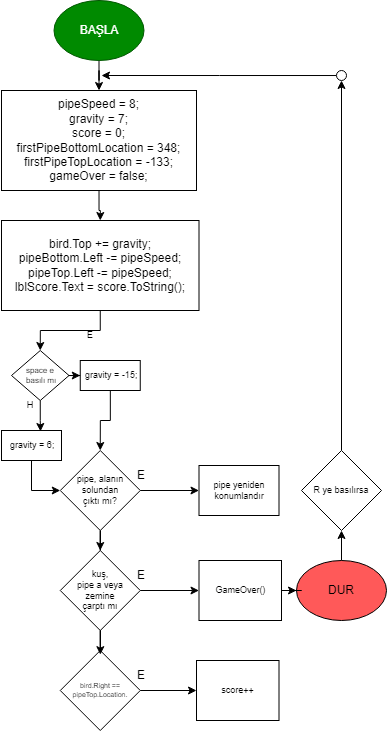

The diagram above was exported from draw.io. Its source (the exported page's mxGraphModel, read from the mxfile embedded in the PNG):
<mxGraphModel dx="906" dy="568" grid="1" gridSize="10" guides="1" tooltips="1" connect="1" arrows="1" fold="1" page="1" pageScale="1" pageWidth="827" pageHeight="1169" background="#FFFFFF" math="0" shadow="0">
  <root>
    <mxCell id="0" />
    <mxCell id="1" parent="0" />
    <mxCell id="5fDDOQUIspGQVliV0_MQ-5" style="edgeStyle=orthogonalEdgeStyle;rounded=0;orthogonalLoop=1;jettySize=auto;html=1;" edge="1" parent="1" source="5fDDOQUIspGQVliV0_MQ-1" target="5fDDOQUIspGQVliV0_MQ-3">
      <mxGeometry relative="1" as="geometry" />
    </mxCell>
    <mxCell id="5fDDOQUIspGQVliV0_MQ-1" value="BAŞLA" style="ellipse;whiteSpace=wrap;html=1;fillColor=#008a00;fontColor=#ffffff;strokeColor=#005700;" vertex="1" parent="1">
      <mxGeometry x="92.5" y="30" width="90" height="60" as="geometry" />
    </mxCell>
    <mxCell id="5fDDOQUIspGQVliV0_MQ-45" style="edgeStyle=orthogonalEdgeStyle;rounded=0;orthogonalLoop=1;jettySize=auto;html=1;" edge="1" parent="1" source="5fDDOQUIspGQVliV0_MQ-2" target="5fDDOQUIspGQVliV0_MQ-25">
      <mxGeometry relative="1" as="geometry" />
    </mxCell>
    <mxCell id="5fDDOQUIspGQVliV0_MQ-2" value="DUR" style="ellipse;whiteSpace=wrap;html=1;fillColor=#FF5959;" vertex="1" parent="1">
      <mxGeometry x="335" y="590" width="90" height="60" as="geometry" />
    </mxCell>
    <mxCell id="5fDDOQUIspGQVliV0_MQ-7" style="edgeStyle=orthogonalEdgeStyle;rounded=0;orthogonalLoop=1;jettySize=auto;html=1;entryX=0.5;entryY=0;entryDx=0;entryDy=0;" edge="1" parent="1" source="5fDDOQUIspGQVliV0_MQ-3" target="5fDDOQUIspGQVliV0_MQ-4">
      <mxGeometry relative="1" as="geometry" />
    </mxCell>
    <mxCell id="5fDDOQUIspGQVliV0_MQ-3" value="&lt;div&gt;pipeSpeed = 8;&lt;/div&gt;&lt;div&gt;gravity = 7;&lt;/div&gt;&lt;div&gt;score = 0;&lt;/div&gt;&lt;div&gt;firstPipeBottomLocation = 348;&lt;/div&gt;&lt;div&gt;firstPipeTopLocation = -133;&lt;/div&gt;&lt;div&gt;gameOver = false;&lt;/div&gt;" style="rounded=0;whiteSpace=wrap;html=1;align=center;" vertex="1" parent="1">
      <mxGeometry x="40" y="120" width="195" height="100" as="geometry" />
    </mxCell>
    <mxCell id="5fDDOQUIspGQVliV0_MQ-38" style="edgeStyle=orthogonalEdgeStyle;rounded=0;orthogonalLoop=1;jettySize=auto;html=1;entryX=0.5;entryY=0;entryDx=0;entryDy=0;" edge="1" parent="1" source="5fDDOQUIspGQVliV0_MQ-4" target="5fDDOQUIspGQVliV0_MQ-35">
      <mxGeometry relative="1" as="geometry" />
    </mxCell>
    <mxCell id="5fDDOQUIspGQVliV0_MQ-4" value="&lt;div&gt;bird.Top += gravity;&lt;/div&gt;&lt;div&gt;pipeBottom.Left -= pipeSpeed;&lt;/div&gt;&lt;div&gt;pipeTop.Left -= pipeSpeed;&lt;/div&gt;&lt;div&gt;lblScore.Text = score.ToString();&lt;/div&gt;" style="rounded=0;whiteSpace=wrap;html=1;" vertex="1" parent="1">
      <mxGeometry x="40" y="250" width="197.5" height="90" as="geometry" />
    </mxCell>
    <mxCell id="5fDDOQUIspGQVliV0_MQ-11" style="edgeStyle=orthogonalEdgeStyle;rounded=0;orthogonalLoop=1;jettySize=auto;html=1;entryX=0.5;entryY=0;entryDx=0;entryDy=0;" edge="1" parent="1" source="5fDDOQUIspGQVliV0_MQ-8" target="5fDDOQUIspGQVliV0_MQ-10">
      <mxGeometry relative="1" as="geometry" />
    </mxCell>
    <mxCell id="5fDDOQUIspGQVliV0_MQ-13" value="" style="edgeStyle=orthogonalEdgeStyle;rounded=0;orthogonalLoop=1;jettySize=auto;html=1;" edge="1" parent="1" source="5fDDOQUIspGQVliV0_MQ-8" target="5fDDOQUIspGQVliV0_MQ-12">
      <mxGeometry relative="1" as="geometry" />
    </mxCell>
    <mxCell id="5fDDOQUIspGQVliV0_MQ-8" value="pipe, alanın solundan&lt;div&gt;çıktı mı?&lt;/div&gt;" style="rhombus;whiteSpace=wrap;html=1;fontSize=9;" vertex="1" parent="1">
      <mxGeometry x="98.75" y="480" width="80" height="80" as="geometry" />
    </mxCell>
    <mxCell id="5fDDOQUIspGQVliV0_MQ-15" value="" style="edgeStyle=orthogonalEdgeStyle;rounded=0;orthogonalLoop=1;jettySize=auto;html=1;" edge="1" parent="1" source="5fDDOQUIspGQVliV0_MQ-10" target="5fDDOQUIspGQVliV0_MQ-14">
      <mxGeometry relative="1" as="geometry" />
    </mxCell>
    <mxCell id="5fDDOQUIspGQVliV0_MQ-10" value="kuş,&lt;div&gt;pipe a veya&lt;/div&gt;&lt;div&gt;zemine&lt;div&gt;çarptı mı&lt;/div&gt;&lt;/div&gt;" style="rhombus;whiteSpace=wrap;html=1;fontSize=9;" vertex="1" parent="1">
      <mxGeometry x="98.75" y="580" width="80" height="80" as="geometry" />
    </mxCell>
    <mxCell id="5fDDOQUIspGQVliV0_MQ-12" value="pipe yeniden&lt;div&gt;konumlandır&lt;/div&gt;" style="whiteSpace=wrap;html=1;fontSize=9;" vertex="1" parent="1">
      <mxGeometry x="237.5" y="495" width="80" height="50" as="geometry" />
    </mxCell>
    <mxCell id="5fDDOQUIspGQVliV0_MQ-44" style="edgeStyle=orthogonalEdgeStyle;rounded=0;orthogonalLoop=1;jettySize=auto;html=1;entryX=0;entryY=0.5;entryDx=0;entryDy=0;" edge="1" parent="1" source="5fDDOQUIspGQVliV0_MQ-14" target="5fDDOQUIspGQVliV0_MQ-2">
      <mxGeometry relative="1" as="geometry" />
    </mxCell>
    <mxCell id="5fDDOQUIspGQVliV0_MQ-14" value="GameOver()" style="whiteSpace=wrap;html=1;fontSize=9;" vertex="1" parent="1">
      <mxGeometry x="237.5" y="590" width="82.5" height="60" as="geometry" />
    </mxCell>
    <mxCell id="5fDDOQUIspGQVliV0_MQ-19" style="edgeStyle=orthogonalEdgeStyle;rounded=0;orthogonalLoop=1;jettySize=auto;html=1;" edge="1" parent="1" source="5fDDOQUIspGQVliV0_MQ-16" target="5fDDOQUIspGQVliV0_MQ-18">
      <mxGeometry relative="1" as="geometry" />
    </mxCell>
    <mxCell id="5fDDOQUIspGQVliV0_MQ-16" value="bird.Right == pipeTop.Location." style="rhombus;whiteSpace=wrap;html=1;fontSize=7;" vertex="1" parent="1">
      <mxGeometry x="98.75" y="680" width="80" height="80" as="geometry" />
    </mxCell>
    <mxCell id="5fDDOQUIspGQVliV0_MQ-17" style="edgeStyle=orthogonalEdgeStyle;rounded=0;orthogonalLoop=1;jettySize=auto;html=1;entryX=0.501;entryY=0.052;entryDx=0;entryDy=0;entryPerimeter=0;" edge="1" parent="1" source="5fDDOQUIspGQVliV0_MQ-10" target="5fDDOQUIspGQVliV0_MQ-16">
      <mxGeometry relative="1" as="geometry" />
    </mxCell>
    <mxCell id="5fDDOQUIspGQVliV0_MQ-18" value="score++" style="whiteSpace=wrap;html=1;fontSize=9;" vertex="1" parent="1">
      <mxGeometry x="235" y="690" width="82.5" height="60" as="geometry" />
    </mxCell>
    <mxCell id="5fDDOQUIspGQVliV0_MQ-22" value="E" style="text;html=1;align=center;verticalAlign=middle;whiteSpace=wrap;rounded=0;" vertex="1" parent="1">
      <mxGeometry x="150" y="490" width="60" height="30" as="geometry" />
    </mxCell>
    <mxCell id="5fDDOQUIspGQVliV0_MQ-23" value="E" style="text;html=1;align=center;verticalAlign=middle;whiteSpace=wrap;rounded=0;" vertex="1" parent="1">
      <mxGeometry x="150" y="590" width="60" height="30" as="geometry" />
    </mxCell>
    <mxCell id="5fDDOQUIspGQVliV0_MQ-24" value="E" style="text;html=1;align=center;verticalAlign=middle;whiteSpace=wrap;rounded=0;" vertex="1" parent="1">
      <mxGeometry x="150" y="690" width="60" height="30" as="geometry" />
    </mxCell>
    <mxCell id="5fDDOQUIspGQVliV0_MQ-27" style="edgeStyle=orthogonalEdgeStyle;rounded=0;orthogonalLoop=1;jettySize=auto;html=1;entryX=0.5;entryY=1;entryDx=0;entryDy=0;" edge="1" parent="1" source="5fDDOQUIspGQVliV0_MQ-25" target="5fDDOQUIspGQVliV0_MQ-28">
      <mxGeometry relative="1" as="geometry">
        <mxPoint x="390" y="370" as="targetPoint" />
      </mxGeometry>
    </mxCell>
    <mxCell id="5fDDOQUIspGQVliV0_MQ-25" value="R ye basılırsa" style="rhombus;whiteSpace=wrap;html=1;fontSize=9;" vertex="1" parent="1">
      <mxGeometry x="340" y="480" width="80" height="80" as="geometry" />
    </mxCell>
    <mxCell id="5fDDOQUIspGQVliV0_MQ-32" style="edgeStyle=orthogonalEdgeStyle;rounded=0;orthogonalLoop=1;jettySize=auto;html=1;" edge="1" parent="1" source="5fDDOQUIspGQVliV0_MQ-28">
      <mxGeometry relative="1" as="geometry">
        <mxPoint x="140" y="105" as="targetPoint" />
      </mxGeometry>
    </mxCell>
    <mxCell id="5fDDOQUIspGQVliV0_MQ-28" value="" style="ellipse;whiteSpace=wrap;html=1;aspect=fixed;" vertex="1" parent="1">
      <mxGeometry x="375" y="100" width="10" height="10" as="geometry" />
    </mxCell>
    <mxCell id="5fDDOQUIspGQVliV0_MQ-57" style="edgeStyle=orthogonalEdgeStyle;rounded=0;orthogonalLoop=1;jettySize=auto;html=1;" edge="1" parent="1" source="5fDDOQUIspGQVliV0_MQ-35" target="5fDDOQUIspGQVliV0_MQ-49">
      <mxGeometry relative="1" as="geometry" />
    </mxCell>
    <mxCell id="5fDDOQUIspGQVliV0_MQ-35" value="space e&lt;div style=&quot;font-size: 8px;&quot;&gt;&amp;nbsp;basılı mı&lt;/div&gt;" style="rhombus;whiteSpace=wrap;html=1;fontSize=8;" vertex="1" parent="1">
      <mxGeometry x="50" y="380" width="57.5" height="50" as="geometry" />
    </mxCell>
    <mxCell id="5fDDOQUIspGQVliV0_MQ-58" style="edgeStyle=orthogonalEdgeStyle;rounded=0;orthogonalLoop=1;jettySize=auto;html=1;entryX=0.5;entryY=0;entryDx=0;entryDy=0;" edge="1" parent="1" source="5fDDOQUIspGQVliV0_MQ-49" target="5fDDOQUIspGQVliV0_MQ-8">
      <mxGeometry relative="1" as="geometry" />
    </mxCell>
    <mxCell id="5fDDOQUIspGQVliV0_MQ-49" value="&amp;nbsp;gravity = -15;" style="rounded=0;whiteSpace=wrap;html=1;fontSize=9;" vertex="1" parent="1">
      <mxGeometry x="118.75" y="390" width="60" height="30" as="geometry" />
    </mxCell>
    <mxCell id="5fDDOQUIspGQVliV0_MQ-50" value="E" style="text;html=1;align=center;verticalAlign=middle;whiteSpace=wrap;rounded=0;fontSize=9;" vertex="1" parent="1">
      <mxGeometry x="98.75" y="350" width="60" height="30" as="geometry" />
    </mxCell>
    <mxCell id="5fDDOQUIspGQVliV0_MQ-51" value="H" style="text;html=1;align=center;verticalAlign=middle;whiteSpace=wrap;rounded=0;fontSize=9;" vertex="1" parent="1">
      <mxGeometry x="38.75" y="420" width="60" height="30" as="geometry" />
    </mxCell>
    <mxCell id="5fDDOQUIspGQVliV0_MQ-59" style="edgeStyle=orthogonalEdgeStyle;rounded=0;orthogonalLoop=1;jettySize=auto;html=1;entryX=0;entryY=0.5;entryDx=0;entryDy=0;" edge="1" parent="1" source="5fDDOQUIspGQVliV0_MQ-52" target="5fDDOQUIspGQVliV0_MQ-8">
      <mxGeometry relative="1" as="geometry" />
    </mxCell>
    <mxCell id="5fDDOQUIspGQVliV0_MQ-52" value="&amp;nbsp;gravity = 6;" style="rounded=0;whiteSpace=wrap;html=1;fontSize=9;" vertex="1" parent="1">
      <mxGeometry x="40" y="460" width="60" height="30" as="geometry" />
    </mxCell>
    <mxCell id="5fDDOQUIspGQVliV0_MQ-56" style="edgeStyle=orthogonalEdgeStyle;rounded=0;orthogonalLoop=1;jettySize=auto;html=1;entryX=0.65;entryY=0.033;entryDx=0;entryDy=0;entryPerimeter=0;" edge="1" parent="1" source="5fDDOQUIspGQVliV0_MQ-35" target="5fDDOQUIspGQVliV0_MQ-52">
      <mxGeometry relative="1" as="geometry" />
    </mxCell>
  </root>
</mxGraphModel>